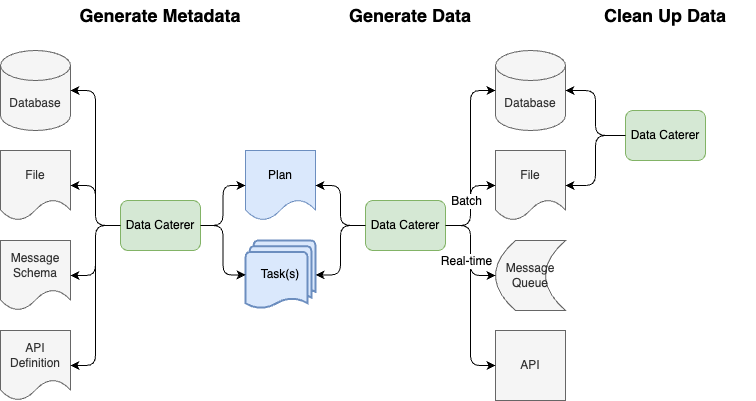

The diagram above was exported from draw.io. Its source (the exported page's mxGraphModel, read from the mxfile embedded in the PNG):
<mxGraphModel dx="1426" dy="769" grid="1" gridSize="10" guides="1" tooltips="1" connect="1" arrows="1" fold="1" page="1" pageScale="1" pageWidth="1169" pageHeight="827" math="0" shadow="0">
  <root>
    <mxCell id="0" />
    <mxCell id="1" parent="0" />
    <mxCell id="E03wnTz0EpCl9NcmOiJO-2" value="Database" style="shape=cylinder3;whiteSpace=wrap;html=1;boundedLbl=1;backgroundOutline=1;size=15;fillColor=#f5f5f5;fontColor=#333333;strokeColor=#666666;" vertex="1" parent="1">
      <mxGeometry x="85" y="100" width="70" height="80" as="geometry" />
    </mxCell>
    <mxCell id="E03wnTz0EpCl9NcmOiJO-3" value="File" style="shape=document;whiteSpace=wrap;html=1;boundedLbl=1;fillColor=#f5f5f5;fontColor=#333333;strokeColor=#666666;" vertex="1" parent="1">
      <mxGeometry x="85" y="200" width="70" height="70" as="geometry" />
    </mxCell>
    <mxCell id="E03wnTz0EpCl9NcmOiJO-4" value="Generate Metadata" style="text;html=1;strokeColor=none;fillColor=none;align=center;verticalAlign=middle;whiteSpace=wrap;rounded=0;fontSize=18;fontStyle=1" vertex="1" parent="1">
      <mxGeometry x="155" y="50" width="180" height="30" as="geometry" />
    </mxCell>
    <mxCell id="E03wnTz0EpCl9NcmOiJO-7" value="Message Schema" style="shape=document;whiteSpace=wrap;html=1;boundedLbl=1;fillColor=#f5f5f5;fontColor=#333333;strokeColor=#666666;" vertex="1" parent="1">
      <mxGeometry x="85" y="290" width="70" height="70" as="geometry" />
    </mxCell>
    <mxCell id="E03wnTz0EpCl9NcmOiJO-8" value="API Definition" style="shape=document;whiteSpace=wrap;html=1;boundedLbl=1;fillColor=#f5f5f5;fontColor=#333333;strokeColor=#666666;" vertex="1" parent="1">
      <mxGeometry x="85" y="380" width="70" height="70" as="geometry" />
    </mxCell>
    <mxCell id="E03wnTz0EpCl9NcmOiJO-9" value="" style="group;" vertex="1" connectable="0" parent="1">
      <mxGeometry x="330" y="200" width="70" height="168.75" as="geometry" />
    </mxCell>
    <mxCell id="E03wnTz0EpCl9NcmOiJO-5" value="Plan" style="shape=document;whiteSpace=wrap;html=1;boundedLbl=1;fillColor=#dae8fc;strokeColor=#6c8ebf;" vertex="1" parent="E03wnTz0EpCl9NcmOiJO-9">
      <mxGeometry width="70" height="70" as="geometry" />
    </mxCell>
    <mxCell id="E03wnTz0EpCl9NcmOiJO-6" value="Task(s)" style="strokeWidth=2;html=1;shape=mxgraph.flowchart.multi-document;whiteSpace=wrap;fillColor=#dae8fc;strokeColor=#6c8ebf;" vertex="1" parent="E03wnTz0EpCl9NcmOiJO-9">
      <mxGeometry y="90" width="70" height="68.75" as="geometry" />
    </mxCell>
    <mxCell id="E03wnTz0EpCl9NcmOiJO-10" value="Data Caterer" style="rounded=1;whiteSpace=wrap;html=1;fontSize=12;fillColor=#d5e8d4;strokeColor=#82b366;" vertex="1" parent="1">
      <mxGeometry x="205" y="250" width="80" height="50" as="geometry" />
    </mxCell>
    <mxCell id="E03wnTz0EpCl9NcmOiJO-11" value="" style="endArrow=classic;html=1;fontSize=12;exitX=0;exitY=0.5;exitDx=0;exitDy=0;entryX=1;entryY=0.5;entryDx=0;entryDy=0;entryPerimeter=0;edgeStyle=orthogonalEdgeStyle;" edge="1" parent="1" source="E03wnTz0EpCl9NcmOiJO-10" target="E03wnTz0EpCl9NcmOiJO-2">
      <mxGeometry width="50" height="50" relative="1" as="geometry">
        <mxPoint x="200" y="290" as="sourcePoint" />
        <mxPoint x="160" y="150" as="targetPoint" />
      </mxGeometry>
    </mxCell>
    <mxCell id="E03wnTz0EpCl9NcmOiJO-12" value="" style="endArrow=classic;html=1;fontSize=12;exitX=0;exitY=0.5;exitDx=0;exitDy=0;entryX=1;entryY=0.5;entryDx=0;entryDy=0;edgeStyle=orthogonalEdgeStyle;" edge="1" parent="1" source="E03wnTz0EpCl9NcmOiJO-10" target="E03wnTz0EpCl9NcmOiJO-3">
      <mxGeometry width="50" height="50" relative="1" as="geometry">
        <mxPoint x="440" y="410" as="sourcePoint" />
        <mxPoint x="490" y="360" as="targetPoint" />
      </mxGeometry>
    </mxCell>
    <mxCell id="E03wnTz0EpCl9NcmOiJO-13" value="" style="endArrow=classic;html=1;fontSize=12;exitX=0;exitY=0.5;exitDx=0;exitDy=0;entryX=1;entryY=0.5;entryDx=0;entryDy=0;edgeStyle=orthogonalEdgeStyle;rounded=1;" edge="1" parent="1" source="E03wnTz0EpCl9NcmOiJO-10" target="E03wnTz0EpCl9NcmOiJO-7">
      <mxGeometry width="50" height="50" relative="1" as="geometry">
        <mxPoint x="440" y="410" as="sourcePoint" />
        <mxPoint x="490" y="360" as="targetPoint" />
      </mxGeometry>
    </mxCell>
    <mxCell id="E03wnTz0EpCl9NcmOiJO-14" value="" style="endArrow=classic;html=1;fontSize=12;exitX=0;exitY=0.5;exitDx=0;exitDy=0;entryX=1;entryY=0.5;entryDx=0;entryDy=0;edgeStyle=orthogonalEdgeStyle;" edge="1" parent="1" source="E03wnTz0EpCl9NcmOiJO-10" target="E03wnTz0EpCl9NcmOiJO-8">
      <mxGeometry width="50" height="50" relative="1" as="geometry">
        <mxPoint x="440" y="410" as="sourcePoint" />
        <mxPoint x="490" y="360" as="targetPoint" />
      </mxGeometry>
    </mxCell>
    <mxCell id="E03wnTz0EpCl9NcmOiJO-15" value="" style="endArrow=classic;html=1;rounded=1;fontSize=12;exitX=1;exitY=0.5;exitDx=0;exitDy=0;entryX=0;entryY=0.5;entryDx=0;entryDy=0;edgeStyle=orthogonalEdgeStyle;" edge="1" parent="1" source="E03wnTz0EpCl9NcmOiJO-10" target="E03wnTz0EpCl9NcmOiJO-5">
      <mxGeometry width="50" height="50" relative="1" as="geometry">
        <mxPoint x="440" y="410" as="sourcePoint" />
        <mxPoint x="490" y="360" as="targetPoint" />
      </mxGeometry>
    </mxCell>
    <mxCell id="E03wnTz0EpCl9NcmOiJO-16" value="" style="endArrow=classic;html=1;rounded=1;fontSize=12;exitX=1;exitY=0.5;exitDx=0;exitDy=0;entryX=0;entryY=0.5;entryDx=0;entryDy=0;edgeStyle=orthogonalEdgeStyle;entryPerimeter=0;" edge="1" parent="1" source="E03wnTz0EpCl9NcmOiJO-10" target="E03wnTz0EpCl9NcmOiJO-6">
      <mxGeometry width="50" height="50" relative="1" as="geometry">
        <mxPoint x="295" y="294.3800000000001" as="sourcePoint" />
        <mxPoint x="340" y="245" as="targetPoint" />
      </mxGeometry>
    </mxCell>
    <mxCell id="E03wnTz0EpCl9NcmOiJO-17" value="Generate Data" style="text;html=1;strokeColor=none;fillColor=none;align=center;verticalAlign=middle;whiteSpace=wrap;rounded=0;fontSize=18;fontStyle=1" vertex="1" parent="1">
      <mxGeometry x="405" y="50" width="180" height="30" as="geometry" />
    </mxCell>
    <mxCell id="E03wnTz0EpCl9NcmOiJO-18" value="Data Caterer" style="rounded=1;whiteSpace=wrap;html=1;fontSize=12;fillColor=#d5e8d4;strokeColor=#82b366;" vertex="1" parent="1">
      <mxGeometry x="450" y="250" width="80" height="50" as="geometry" />
    </mxCell>
    <mxCell id="E03wnTz0EpCl9NcmOiJO-19" value="" style="endArrow=classic;html=1;rounded=1;fontSize=12;exitX=0;exitY=0.5;exitDx=0;exitDy=0;entryX=1;entryY=0.5;entryDx=0;entryDy=0;edgeStyle=orthogonalEdgeStyle;" edge="1" parent="1" source="E03wnTz0EpCl9NcmOiJO-18" target="E03wnTz0EpCl9NcmOiJO-5">
      <mxGeometry width="50" height="50" relative="1" as="geometry">
        <mxPoint x="295" y="285" as="sourcePoint" />
        <mxPoint x="340" y="245" as="targetPoint" />
      </mxGeometry>
    </mxCell>
    <mxCell id="E03wnTz0EpCl9NcmOiJO-20" value="" style="endArrow=classic;html=1;rounded=1;fontSize=12;exitX=0;exitY=0.5;exitDx=0;exitDy=0;entryX=1;entryY=0.5;entryDx=0;entryDy=0;edgeStyle=orthogonalEdgeStyle;entryPerimeter=0;" edge="1" parent="1" source="E03wnTz0EpCl9NcmOiJO-18" target="E03wnTz0EpCl9NcmOiJO-6">
      <mxGeometry width="50" height="50" relative="1" as="geometry">
        <mxPoint x="480" y="285" as="sourcePoint" />
        <mxPoint x="410" y="245" as="targetPoint" />
      </mxGeometry>
    </mxCell>
    <mxCell id="E03wnTz0EpCl9NcmOiJO-21" value="Database" style="shape=cylinder3;whiteSpace=wrap;html=1;boundedLbl=1;backgroundOutline=1;size=15;fillColor=#f5f5f5;fontColor=#333333;strokeColor=#666666;" vertex="1" parent="1">
      <mxGeometry x="580" y="100" width="70" height="80" as="geometry" />
    </mxCell>
    <mxCell id="E03wnTz0EpCl9NcmOiJO-22" value="File" style="shape=document;whiteSpace=wrap;html=1;boundedLbl=1;fillColor=#f5f5f5;fontColor=#333333;strokeColor=#666666;" vertex="1" parent="1">
      <mxGeometry x="580" y="200" width="70" height="70" as="geometry" />
    </mxCell>
    <mxCell id="E03wnTz0EpCl9NcmOiJO-23" value="" style="endArrow=classic;html=1;rounded=1;fontSize=12;exitX=1;exitY=0.5;exitDx=0;exitDy=0;entryX=0;entryY=0.5;entryDx=0;entryDy=0;edgeStyle=orthogonalEdgeStyle;entryPerimeter=0;" edge="1" parent="1" source="E03wnTz0EpCl9NcmOiJO-18" target="E03wnTz0EpCl9NcmOiJO-21">
      <mxGeometry width="50" height="50" relative="1" as="geometry">
        <mxPoint x="460" y="285" as="sourcePoint" />
        <mxPoint x="410" y="245" as="targetPoint" />
      </mxGeometry>
    </mxCell>
    <mxCell id="E03wnTz0EpCl9NcmOiJO-24" value="" style="endArrow=classic;html=1;rounded=1;fontSize=12;exitX=1;exitY=0.5;exitDx=0;exitDy=0;entryX=0;entryY=0.5;entryDx=0;entryDy=0;edgeStyle=orthogonalEdgeStyle;" edge="1" parent="1" source="E03wnTz0EpCl9NcmOiJO-18" target="E03wnTz0EpCl9NcmOiJO-22">
      <mxGeometry width="50" height="50" relative="1" as="geometry">
        <mxPoint x="470" y="295" as="sourcePoint" />
        <mxPoint x="420" y="255" as="targetPoint" />
      </mxGeometry>
    </mxCell>
    <mxCell id="E03wnTz0EpCl9NcmOiJO-26" value="Batch" style="edgeLabel;html=1;align=center;verticalAlign=middle;resizable=0;points=[];fontSize=12;" vertex="1" connectable="0" parent="E03wnTz0EpCl9NcmOiJO-24">
      <mxGeometry x="0.6667" relative="1" as="geometry">
        <mxPoint x="-15" y="15" as="offset" />
      </mxGeometry>
    </mxCell>
    <mxCell id="E03wnTz0EpCl9NcmOiJO-28" value="Message Queue" style="shape=dataStorage;whiteSpace=wrap;html=1;fixedSize=1;fontSize=12;fillColor=#f5f5f5;fontColor=#333333;strokeColor=#666666;" vertex="1" parent="1">
      <mxGeometry x="580" y="290" width="70" height="70" as="geometry" />
    </mxCell>
    <mxCell id="E03wnTz0EpCl9NcmOiJO-29" value="API" style="whiteSpace=wrap;html=1;aspect=fixed;fontSize=12;fillColor=#f5f5f5;fontColor=#333333;strokeColor=#666666;" vertex="1" parent="1">
      <mxGeometry x="580" y="380" width="70" height="70" as="geometry" />
    </mxCell>
    <mxCell id="E03wnTz0EpCl9NcmOiJO-30" value="" style="endArrow=classic;html=1;rounded=1;fontSize=12;exitX=1;exitY=0.5;exitDx=0;exitDy=0;entryX=0;entryY=0.5;entryDx=0;entryDy=0;edgeStyle=orthogonalEdgeStyle;" edge="1" parent="1" source="E03wnTz0EpCl9NcmOiJO-18" target="E03wnTz0EpCl9NcmOiJO-28">
      <mxGeometry width="50" height="50" relative="1" as="geometry">
        <mxPoint x="540" y="285" as="sourcePoint" />
        <mxPoint x="590" y="150" as="targetPoint" />
      </mxGeometry>
    </mxCell>
    <mxCell id="E03wnTz0EpCl9NcmOiJO-31" value="" style="endArrow=classic;html=1;rounded=1;fontSize=12;exitX=1;exitY=0.5;exitDx=0;exitDy=0;entryX=0;entryY=0.5;entryDx=0;entryDy=0;edgeStyle=orthogonalEdgeStyle;" edge="1" parent="1" source="E03wnTz0EpCl9NcmOiJO-18" target="E03wnTz0EpCl9NcmOiJO-29">
      <mxGeometry width="50" height="50" relative="1" as="geometry">
        <mxPoint x="550" y="295" as="sourcePoint" />
        <mxPoint x="600" y="160" as="targetPoint" />
      </mxGeometry>
    </mxCell>
    <mxCell id="E03wnTz0EpCl9NcmOiJO-32" value="Real-time" style="edgeLabel;html=1;align=center;verticalAlign=middle;resizable=0;points=[];fontSize=12;" vertex="1" connectable="0" parent="E03wnTz0EpCl9NcmOiJO-31">
      <mxGeometry x="0.1684" y="-1" relative="1" as="geometry">
        <mxPoint x="-4" y="-51" as="offset" />
      </mxGeometry>
    </mxCell>
    <mxCell id="E03wnTz0EpCl9NcmOiJO-33" value="Clean Up Data" style="text;html=1;strokeColor=none;fillColor=none;align=center;verticalAlign=middle;whiteSpace=wrap;rounded=0;fontSize=18;fontStyle=1" vertex="1" parent="1">
      <mxGeometry x="660" y="50" width="180" height="30" as="geometry" />
    </mxCell>
    <mxCell id="E03wnTz0EpCl9NcmOiJO-34" value="Data Caterer" style="rounded=1;whiteSpace=wrap;html=1;fontSize=12;fillColor=#d5e8d4;strokeColor=#82b366;" vertex="1" parent="1">
      <mxGeometry x="710" y="160" width="80" height="50" as="geometry" />
    </mxCell>
    <mxCell id="E03wnTz0EpCl9NcmOiJO-35" value="" style="endArrow=classic;html=1;rounded=1;fontSize=12;exitX=0;exitY=0.5;exitDx=0;exitDy=0;entryX=1;entryY=0.5;entryDx=0;entryDy=0;edgeStyle=orthogonalEdgeStyle;entryPerimeter=0;" edge="1" parent="1" source="E03wnTz0EpCl9NcmOiJO-34" target="E03wnTz0EpCl9NcmOiJO-21">
      <mxGeometry width="50" height="50" relative="1" as="geometry">
        <mxPoint x="540" y="285" as="sourcePoint" />
        <mxPoint x="590" y="150" as="targetPoint" />
      </mxGeometry>
    </mxCell>
    <mxCell id="E03wnTz0EpCl9NcmOiJO-36" value="" style="endArrow=classic;html=1;rounded=1;fontSize=12;exitX=0;exitY=0.5;exitDx=0;exitDy=0;entryX=1;entryY=0.5;entryDx=0;entryDy=0;edgeStyle=orthogonalEdgeStyle;" edge="1" parent="1" source="E03wnTz0EpCl9NcmOiJO-34" target="E03wnTz0EpCl9NcmOiJO-22">
      <mxGeometry width="50" height="50" relative="1" as="geometry">
        <mxPoint x="550" y="295" as="sourcePoint" />
        <mxPoint x="600" y="160" as="targetPoint" />
      </mxGeometry>
    </mxCell>
  </root>
</mxGraphModel>